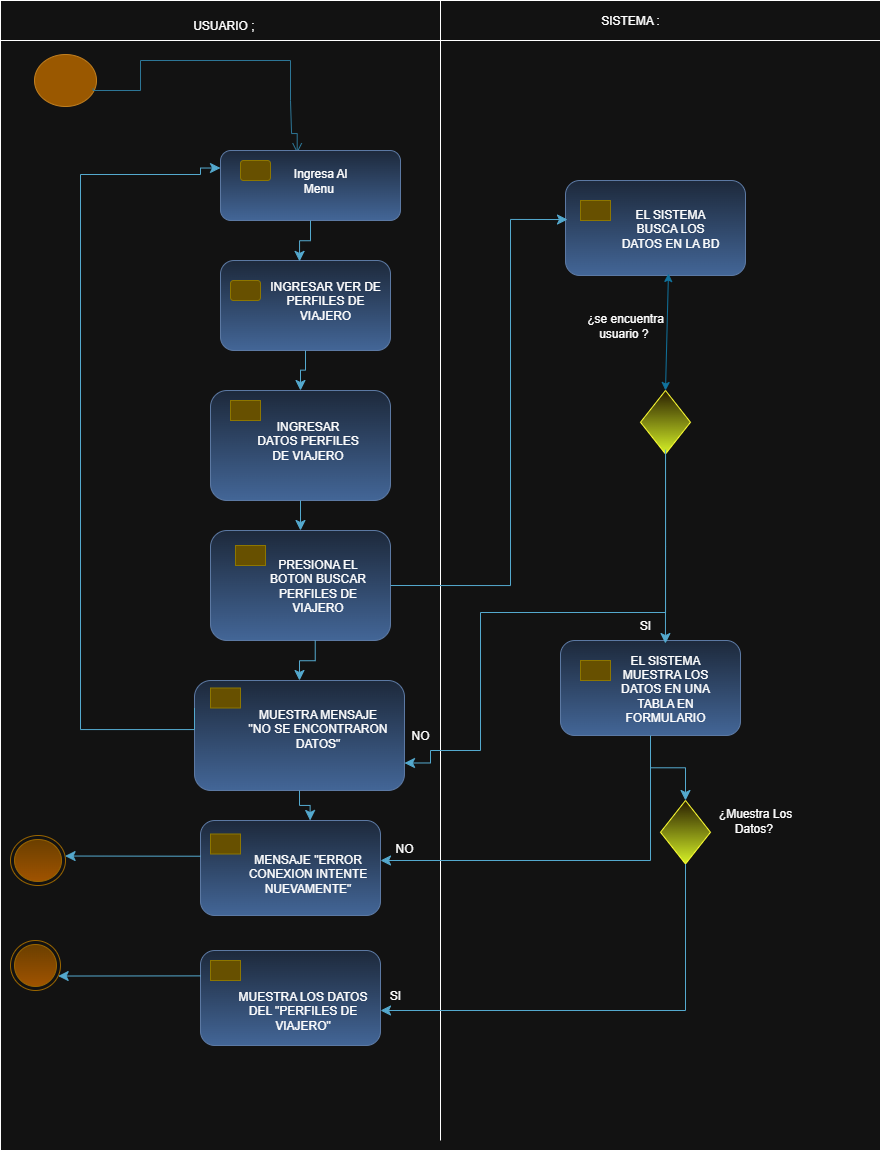

The diagram above was exported from draw.io. Its source (the exported page's mxGraphModel, read from the mxfile embedded in the PNG):
<mxGraphModel dx="1016" dy="558" grid="1" gridSize="10" guides="1" tooltips="1" connect="1" arrows="1" fold="1" page="1" pageScale="1" pageWidth="827" pageHeight="1169" math="0" shadow="0">
  <root>
    <mxCell id="0" />
    <mxCell id="1" parent="0" />
    <mxCell id="xpsnVj5g232j3aIq4sHA-10" value="" style="rounded=0;whiteSpace=wrap;html=1;movable=0;resizable=0;rotatable=0;deletable=0;editable=0;locked=1;connectable=0;" vertex="1" parent="1">
      <mxGeometry x="10" y="20" width="880" height="1140" as="geometry" />
    </mxCell>
    <mxCell id="xpsnVj5g232j3aIq4sHA-5" value="" style="ellipse;html=1;shape=startState;fillColor=#f0a30a;strokeColor=#BD7000;fontColor=#000000;" vertex="1" parent="1">
      <mxGeometry x="40" y="60" width="70" height="60" as="geometry" />
    </mxCell>
    <mxCell id="xpsnVj5g232j3aIq4sHA-11" value="" style="edgeStyle=orthogonalEdgeStyle;html=1;verticalAlign=bottom;endArrow=open;endSize=8;strokeColor=#54A9CE;rounded=0;fillColor=#0050ef;exitX=0.896;exitY=0.634;exitDx=0;exitDy=0;exitPerimeter=0;entryX=0.426;entryY=0.039;entryDx=0;entryDy=0;entryPerimeter=0;" edge="1" parent="1" source="xpsnVj5g232j3aIq4sHA-5" target="xpsnVj5g232j3aIq4sHA-17">
      <mxGeometry relative="1" as="geometry">
        <mxPoint x="307" y="140" as="targetPoint" />
        <mxPoint x="83" y="68" as="sourcePoint" />
        <Array as="points">
          <mxPoint x="103" y="100" />
          <mxPoint x="150" y="100" />
          <mxPoint x="150" y="70" />
          <mxPoint x="300" y="70" />
          <mxPoint x="300" y="110" />
          <mxPoint x="301" y="110" />
          <mxPoint x="301" y="143" />
        </Array>
      </mxGeometry>
    </mxCell>
    <mxCell id="xpsnVj5g232j3aIq4sHA-16" value="" style="rounded=1;whiteSpace=wrap;html=1;fillColor=#dae8fc;gradientColor=#7ea6e0;strokeColor=#6c8ebf;" vertex="1" parent="1">
      <mxGeometry x="230" y="270" width="170" height="90" as="geometry" />
    </mxCell>
    <mxCell id="xpsnVj5g232j3aIq4sHA-17" value="" style="rounded=1;whiteSpace=wrap;html=1;fillColor=#dae8fc;gradientColor=#7ea6e0;strokeColor=#6c8ebf;" vertex="1" parent="1">
      <mxGeometry x="230" y="160" width="180" height="70" as="geometry" />
    </mxCell>
    <mxCell id="xpsnVj5g232j3aIq4sHA-18" value="" style="rounded=1;whiteSpace=wrap;html=1;fillColor=#e3c800;strokeColor=#B09500;fontColor=#000000;" vertex="1" parent="1">
      <mxGeometry x="250" y="170" width="30" height="20" as="geometry" />
    </mxCell>
    <mxCell id="xpsnVj5g232j3aIq4sHA-20" value="" style="rounded=0;whiteSpace=wrap;html=1;movable=0;resizable=0;rotatable=0;deletable=0;editable=0;locked=1;connectable=0;" vertex="1" parent="1">
      <mxGeometry x="10" y="10" width="880" height="40" as="geometry" />
    </mxCell>
    <mxCell id="xpsnVj5g232j3aIq4sHA-23" value="" style="endArrow=none;html=1;rounded=0;movable=0;resizable=0;rotatable=0;deletable=0;editable=0;locked=1;connectable=0;" edge="1" parent="1">
      <mxGeometry width="50" height="50" relative="1" as="geometry">
        <mxPoint x="450" y="1150" as="sourcePoint" />
        <mxPoint x="450" y="10" as="targetPoint" />
      </mxGeometry>
    </mxCell>
    <mxCell id="xpsnVj5g232j3aIq4sHA-34" value="" style="rounded=1;whiteSpace=wrap;html=1;fillColor=#e3c800;strokeColor=#B09500;fontColor=#000000;" vertex="1" parent="1">
      <mxGeometry x="240" y="290" width="30" height="20" as="geometry" />
    </mxCell>
    <mxCell id="xpsnVj5g232j3aIq4sHA-39" value="USUARIO ;&amp;nbsp;" style="text;html=1;align=center;verticalAlign=middle;whiteSpace=wrap;rounded=0;" vertex="1" parent="1">
      <mxGeometry x="140" y="20" width="190" height="30" as="geometry" />
    </mxCell>
    <mxCell id="xpsnVj5g232j3aIq4sHA-40" value="SISTEMA :" style="text;html=1;align=center;verticalAlign=middle;whiteSpace=wrap;rounded=0;" vertex="1" parent="1">
      <mxGeometry x="590" y="15" width="100" height="30" as="geometry" />
    </mxCell>
    <mxCell id="xpsnVj5g232j3aIq4sHA-42" value="" style="edgeStyle=elbowEdgeStyle;elbow=vertical;endArrow=classic;html=1;curved=0;rounded=0;endSize=8;startSize=8;exitX=0.5;exitY=1;exitDx=0;exitDy=0;entryX=0.465;entryY=0.01;entryDx=0;entryDy=0;entryPerimeter=0;fillColor=#b1ddf0;strokeColor=#10739e;" edge="1" parent="1" source="xpsnVj5g232j3aIq4sHA-17" target="xpsnVj5g232j3aIq4sHA-16">
      <mxGeometry width="50" height="50" relative="1" as="geometry">
        <mxPoint x="430" y="380" as="sourcePoint" />
        <mxPoint x="480" y="330" as="targetPoint" />
      </mxGeometry>
    </mxCell>
    <mxCell id="xpsnVj5g232j3aIq4sHA-55" value="" style="rounded=1;whiteSpace=wrap;html=1;fillColor=#dae8fc;gradientColor=#7ea6e0;strokeColor=#6c8ebf;" vertex="1" parent="1">
      <mxGeometry x="220" y="540" width="180" height="110" as="geometry" />
    </mxCell>
    <mxCell id="xpsnVj5g232j3aIq4sHA-56" value="" style="rounded=1;whiteSpace=wrap;html=1;fillColor=#e3c800;strokeColor=#B09500;fontColor=#000000;arcSize=0;" vertex="1" parent="1">
      <mxGeometry x="245" y="555" width="30" height="20" as="geometry" />
    </mxCell>
    <mxCell id="xpsnVj5g232j3aIq4sHA-58" value="" style="rounded=1;whiteSpace=wrap;html=1;fillColor=#dae8fc;gradientColor=#7ea6e0;strokeColor=#6c8ebf;" vertex="1" parent="1">
      <mxGeometry x="220" y="400" width="180" height="110" as="geometry" />
    </mxCell>
    <mxCell id="xpsnVj5g232j3aIq4sHA-59" value="" style="rounded=1;whiteSpace=wrap;html=1;fillColor=#e3c800;strokeColor=#B09500;fontColor=#000000;arcSize=0;" vertex="1" parent="1">
      <mxGeometry x="240" y="410" width="30" height="20" as="geometry" />
    </mxCell>
    <mxCell id="xpsnVj5g232j3aIq4sHA-60" value="" style="edgeStyle=elbowEdgeStyle;elbow=vertical;endArrow=classic;html=1;curved=0;rounded=0;endSize=8;startSize=8;exitX=0.5;exitY=1;exitDx=0;exitDy=0;entryX=0.5;entryY=0;entryDx=0;entryDy=0;fillColor=#b1ddf0;strokeColor=#10739e;" edge="1" parent="1" source="xpsnVj5g232j3aIq4sHA-16" target="xpsnVj5g232j3aIq4sHA-58">
      <mxGeometry width="50" height="50" relative="1" as="geometry">
        <mxPoint x="380" y="320" as="sourcePoint" />
        <mxPoint x="394" y="361" as="targetPoint" />
      </mxGeometry>
    </mxCell>
    <mxCell id="xpsnVj5g232j3aIq4sHA-61" value="" style="edgeStyle=elbowEdgeStyle;elbow=vertical;endArrow=classic;html=1;curved=0;rounded=0;endSize=8;startSize=8;exitX=0.5;exitY=1;exitDx=0;exitDy=0;fillColor=#b1ddf0;strokeColor=#10739e;" edge="1" parent="1" source="xpsnVj5g232j3aIq4sHA-58" target="xpsnVj5g232j3aIq4sHA-55">
      <mxGeometry width="50" height="50" relative="1" as="geometry">
        <mxPoint x="325" y="390" as="sourcePoint" />
        <mxPoint x="320" y="430" as="targetPoint" />
      </mxGeometry>
    </mxCell>
    <mxCell id="xpsnVj5g232j3aIq4sHA-62" value="" style="rounded=1;whiteSpace=wrap;html=1;fillColor=#dae8fc;gradientColor=#7ea6e0;strokeColor=#6c8ebf;" vertex="1" parent="1">
      <mxGeometry x="204" y="690" width="210" height="110" as="geometry" />
    </mxCell>
    <mxCell id="xpsnVj5g232j3aIq4sHA-63" value="" style="rounded=1;whiteSpace=wrap;html=1;fillColor=#e3c800;strokeColor=#B09500;fontColor=#000000;arcSize=0;" vertex="1" parent="1">
      <mxGeometry x="220" y="697.5" width="30" height="20" as="geometry" />
    </mxCell>
    <mxCell id="xpsnVj5g232j3aIq4sHA-65" value="" style="edgeStyle=elbowEdgeStyle;elbow=vertical;endArrow=classic;html=1;curved=0;rounded=0;endSize=8;startSize=8;exitX=0.5;exitY=1;exitDx=0;exitDy=0;fillColor=#b1ddf0;strokeColor=#10739e;entryX=0.5;entryY=0;entryDx=0;entryDy=0;" edge="1" parent="1" target="xpsnVj5g232j3aIq4sHA-62">
      <mxGeometry width="50" height="50" relative="1" as="geometry">
        <mxPoint x="324.73" y="650" as="sourcePoint" />
        <mxPoint x="324.73" y="680" as="targetPoint" />
      </mxGeometry>
    </mxCell>
    <mxCell id="xpsnVj5g232j3aIq4sHA-67" value="" style="edgeStyle=orthogonalEdgeStyle;elbow=vertical;endArrow=classic;html=1;rounded=0;endSize=8;startSize=8;fillColor=#b1ddf0;strokeColor=#10739e;entryX=0;entryY=0.25;entryDx=0;entryDy=0;exitX=0;exitY=0.25;exitDx=0;exitDy=0;" edge="1" parent="1" source="xpsnVj5g232j3aIq4sHA-62" target="xpsnVj5g232j3aIq4sHA-17">
      <mxGeometry width="50" height="50" relative="1" as="geometry">
        <mxPoint x="220" y="739" as="sourcePoint" />
        <mxPoint x="209.92000000000002" y="171.25" as="targetPoint" />
        <Array as="points">
          <mxPoint x="204" y="739" />
          <mxPoint x="90" y="739" />
          <mxPoint x="90" y="184" />
          <mxPoint x="210" y="184" />
          <mxPoint x="210" y="178" />
        </Array>
      </mxGeometry>
    </mxCell>
    <mxCell id="xpsnVj5g232j3aIq4sHA-69" value="" style="ellipse;html=1;shape=endState;fillColor=#ffcd28;strokeColor=#d79b00;gradientColor=#ffa500;" vertex="1" parent="1">
      <mxGeometry x="20" y="845" width="55" height="50" as="geometry" />
    </mxCell>
    <mxCell id="xpsnVj5g232j3aIq4sHA-71" value="" style="ellipse;html=1;shape=endState;fillColor=#ffcd28;strokeColor=#d79b00;gradientColor=#ffa500;" vertex="1" parent="1">
      <mxGeometry x="20" y="950" width="50" height="50" as="geometry" />
    </mxCell>
    <mxCell id="xpsnVj5g232j3aIq4sHA-72" value="" style="rounded=1;whiteSpace=wrap;html=1;fillColor=#dae8fc;gradientColor=#7ea6e0;strokeColor=#6c8ebf;" vertex="1" parent="1">
      <mxGeometry x="210" y="830" width="180" height="95" as="geometry" />
    </mxCell>
    <mxCell id="xpsnVj5g232j3aIq4sHA-73" value="" style="rounded=1;whiteSpace=wrap;html=1;fillColor=#e3c800;strokeColor=#B09500;fontColor=#000000;arcSize=0;" vertex="1" parent="1">
      <mxGeometry x="220" y="843.5" width="30" height="20" as="geometry" />
    </mxCell>
    <mxCell id="xpsnVj5g232j3aIq4sHA-80" value="" style="rounded=1;whiteSpace=wrap;html=1;fillColor=#dae8fc;gradientColor=#7ea6e0;strokeColor=#6c8ebf;" vertex="1" parent="1">
      <mxGeometry x="210" y="960" width="180" height="95" as="geometry" />
    </mxCell>
    <mxCell id="xpsnVj5g232j3aIq4sHA-81" value="" style="rounded=1;whiteSpace=wrap;html=1;fillColor=#e3c800;strokeColor=#B09500;fontColor=#000000;arcSize=0;" vertex="1" parent="1">
      <mxGeometry x="220" y="970" width="30" height="20" as="geometry" />
    </mxCell>
    <mxCell id="xpsnVj5g232j3aIq4sHA-84" value="" style="edgeStyle=elbowEdgeStyle;elbow=vertical;endArrow=classic;html=1;curved=0;rounded=0;endSize=8;startSize=8;exitX=0.5;exitY=1;exitDx=0;exitDy=0;fillColor=#b1ddf0;strokeColor=#10739e;entryX=0.609;entryY=0;entryDx=0;entryDy=0;entryPerimeter=0;" edge="1" parent="1" source="xpsnVj5g232j3aIq4sHA-62" target="xpsnVj5g232j3aIq4sHA-72">
      <mxGeometry width="50" height="50" relative="1" as="geometry">
        <mxPoint x="500" y="780" as="sourcePoint" />
        <mxPoint x="500.27" y="820" as="targetPoint" />
      </mxGeometry>
    </mxCell>
    <mxCell id="xpsnVj5g232j3aIq4sHA-85" value="" style="rounded=1;whiteSpace=wrap;html=1;fillColor=#dae8fc;gradientColor=#7ea6e0;strokeColor=#6c8ebf;" vertex="1" parent="1">
      <mxGeometry x="570" y="650" width="180" height="95" as="geometry" />
    </mxCell>
    <mxCell id="xpsnVj5g232j3aIq4sHA-86" value="" style="rounded=1;whiteSpace=wrap;html=1;fillColor=#e3c800;strokeColor=#B09500;fontColor=#000000;arcSize=0;" vertex="1" parent="1">
      <mxGeometry x="590" y="670" width="30" height="20" as="geometry" />
    </mxCell>
    <mxCell id="xpsnVj5g232j3aIq4sHA-89" value="" style="rounded=1;whiteSpace=wrap;html=1;fillColor=#dae8fc;gradientColor=#7ea6e0;strokeColor=#6c8ebf;" vertex="1" parent="1">
      <mxGeometry x="575" y="190" width="180" height="95" as="geometry" />
    </mxCell>
    <mxCell id="xpsnVj5g232j3aIq4sHA-90" value="" style="rounded=1;whiteSpace=wrap;html=1;fillColor=#e3c800;strokeColor=#B09500;fontColor=#000000;arcSize=0;" vertex="1" parent="1">
      <mxGeometry x="590" y="210" width="30" height="20" as="geometry" />
    </mxCell>
    <mxCell id="xpsnVj5g232j3aIq4sHA-91" value="" style="rhombus;whiteSpace=wrap;html=1;fillColor=#fff2cc;strokeColor=light-dark(#D6B656,#FFFF33);gradientColor=light-dark(#FFD966,#D6F227);" vertex="1" parent="1">
      <mxGeometry x="670" y="810" width="50" height="63.5" as="geometry" />
    </mxCell>
    <mxCell id="xpsnVj5g232j3aIq4sHA-95" value="" style="rhombus;whiteSpace=wrap;html=1;fillColor=#fff2cc;strokeColor=light-dark(#D6B656,#FFFF33);gradientColor=light-dark(#FFD966,#D6F227);" vertex="1" parent="1">
      <mxGeometry x="650" y="400" width="50" height="63.5" as="geometry" />
    </mxCell>
    <mxCell id="xpsnVj5g232j3aIq4sHA-98" value="" style="edgeStyle=elbowEdgeStyle;elbow=vertical;endArrow=classic;html=1;curved=0;rounded=0;endSize=8;startSize=8;exitX=0;exitY=0.376;exitDx=0;exitDy=0;fillColor=#b1ddf0;strokeColor=#10739e;exitPerimeter=0;" edge="1" parent="1" source="xpsnVj5g232j3aIq4sHA-72" target="xpsnVj5g232j3aIq4sHA-69">
      <mxGeometry width="50" height="50" relative="1" as="geometry">
        <mxPoint x="160" y="865" as="sourcePoint" />
        <mxPoint x="160.26999999999998" y="905" as="targetPoint" />
      </mxGeometry>
    </mxCell>
    <mxCell id="xpsnVj5g232j3aIq4sHA-99" value="" style="edgeStyle=elbowEdgeStyle;elbow=vertical;endArrow=classic;html=1;curved=0;rounded=0;endSize=8;startSize=8;exitX=0;exitY=0.376;exitDx=0;exitDy=0;fillColor=#b1ddf0;strokeColor=#10739e;exitPerimeter=0;" edge="1" parent="1" target="xpsnVj5g232j3aIq4sHA-71">
      <mxGeometry width="50" height="50" relative="1" as="geometry">
        <mxPoint x="210" y="985.38" as="sourcePoint" />
        <mxPoint x="60" y="984.38" as="targetPoint" />
      </mxGeometry>
    </mxCell>
    <mxCell id="xpsnVj5g232j3aIq4sHA-100" value="" style="edgeStyle=elbowEdgeStyle;elbow=vertical;endArrow=classic;html=1;curved=0;rounded=0;endSize=8;startSize=8;fillColor=#b1ddf0;strokeColor=#10739e;entryX=1;entryY=0.5;entryDx=0;entryDy=0;exitX=0.5;exitY=1;exitDx=0;exitDy=0;" edge="1" parent="1" source="xpsnVj5g232j3aIq4sHA-91">
      <mxGeometry width="50" height="50" relative="1" as="geometry">
        <mxPoint x="710" y="1015" as="sourcePoint" />
        <mxPoint x="390" y="1020" as="targetPoint" />
        <Array as="points">
          <mxPoint x="570" y="1020" />
        </Array>
      </mxGeometry>
    </mxCell>
    <mxCell id="xpsnVj5g232j3aIq4sHA-101" value="" style="edgeStyle=elbowEdgeStyle;elbow=vertical;endArrow=classic;html=1;curved=0;rounded=0;endSize=8;startSize=8;exitX=0.5;exitY=1;exitDx=0;exitDy=0;fillColor=#b1ddf0;strokeColor=#10739e;entryX=0.5;entryY=0;entryDx=0;entryDy=0;" edge="1" parent="1" source="xpsnVj5g232j3aIq4sHA-85" target="xpsnVj5g232j3aIq4sHA-91">
      <mxGeometry width="50" height="50" relative="1" as="geometry">
        <mxPoint x="659.64" y="750" as="sourcePoint" />
        <mxPoint x="659.91" y="790" as="targetPoint" />
      </mxGeometry>
    </mxCell>
    <mxCell id="xpsnVj5g232j3aIq4sHA-102" value="" style="edgeStyle=elbowEdgeStyle;elbow=vertical;endArrow=classic;html=1;curved=0;rounded=0;endSize=8;startSize=8;fillColor=#b1ddf0;strokeColor=#10739e;" edge="1" parent="1" target="xpsnVj5g232j3aIq4sHA-72">
      <mxGeometry width="50" height="50" relative="1" as="geometry">
        <mxPoint x="660" y="750" as="sourcePoint" />
        <mxPoint x="620" y="830" as="targetPoint" />
        <Array as="points">
          <mxPoint x="510" y="870" />
        </Array>
      </mxGeometry>
    </mxCell>
    <mxCell id="xpsnVj5g232j3aIq4sHA-103" value="" style="edgeStyle=orthogonalEdgeStyle;elbow=vertical;endArrow=classic;html=1;rounded=0;endSize=8;startSize=8;entryX=0.011;entryY=0.411;entryDx=0;entryDy=0;fillColor=#b1ddf0;strokeColor=#10739E;exitX=1;exitY=0.5;exitDx=0;exitDy=0;entryPerimeter=0;" edge="1" parent="1" source="xpsnVj5g232j3aIq4sHA-55" target="xpsnVj5g232j3aIq4sHA-89">
      <mxGeometry width="50" height="50" relative="1" as="geometry">
        <mxPoint x="490" y="530" as="sourcePoint" />
        <mxPoint x="510" y="391" as="targetPoint" />
        <Array as="points">
          <mxPoint x="520" y="595" />
          <mxPoint x="520" y="229" />
        </Array>
      </mxGeometry>
    </mxCell>
    <mxCell id="xpsnVj5g232j3aIq4sHA-106" value="" style="endArrow=classic;startArrow=classic;html=1;rounded=0;exitX=0.5;exitY=0;exitDx=0;exitDy=0;fillColor=#dae8fc;gradientColor=#7ea6e0;strokeColor=light-dark(#6C8EBF,#10739E);entryX=0.572;entryY=0.979;entryDx=0;entryDy=0;entryPerimeter=0;" edge="1" parent="1" source="xpsnVj5g232j3aIq4sHA-95" target="xpsnVj5g232j3aIq4sHA-89">
      <mxGeometry width="50" height="50" relative="1" as="geometry">
        <mxPoint x="650" y="390" as="sourcePoint" />
        <mxPoint x="660" y="290" as="targetPoint" />
      </mxGeometry>
    </mxCell>
    <mxCell id="xpsnVj5g232j3aIq4sHA-107" value="" style="edgeStyle=orthogonalEdgeStyle;elbow=vertical;endArrow=classic;html=1;rounded=0;endSize=8;startSize=8;exitX=0.5;exitY=1;exitDx=0;exitDy=0;fillColor=#b1ddf0;strokeColor=#10739e;entryX=1;entryY=0.75;entryDx=0;entryDy=0;" edge="1" parent="1" source="xpsnVj5g232j3aIq4sHA-95" target="xpsnVj5g232j3aIq4sHA-62">
      <mxGeometry width="50" height="50" relative="1" as="geometry">
        <mxPoint x="697.52" y="463.5" as="sourcePoint" />
        <mxPoint x="470" y="780" as="targetPoint" />
        <Array as="points">
          <mxPoint x="675" y="622" />
          <mxPoint x="490" y="622" />
          <mxPoint x="490" y="760" />
          <mxPoint x="440" y="760" />
          <mxPoint x="440" y="773" />
        </Array>
      </mxGeometry>
    </mxCell>
    <mxCell id="xpsnVj5g232j3aIq4sHA-108" value="" style="edgeStyle=elbowEdgeStyle;elbow=vertical;endArrow=classic;html=1;curved=0;rounded=0;endSize=8;startSize=8;exitX=0.501;exitY=0.932;exitDx=0;exitDy=0;fillColor=#b1ddf0;strokeColor=#10739e;exitPerimeter=0;entryX=0.583;entryY=0.032;entryDx=0;entryDy=0;entryPerimeter=0;" edge="1" parent="1" source="xpsnVj5g232j3aIq4sHA-95" target="xpsnVj5g232j3aIq4sHA-85">
      <mxGeometry width="50" height="50" relative="1" as="geometry">
        <mxPoint x="620" y="500" as="sourcePoint" />
        <mxPoint x="620" y="530" as="targetPoint" />
      </mxGeometry>
    </mxCell>
    <mxCell id="xpsnVj5g232j3aIq4sHA-109" value="Ingresa Al Menu&amp;nbsp;" style="text;html=1;align=center;verticalAlign=middle;whiteSpace=wrap;rounded=0;" vertex="1" parent="1">
      <mxGeometry x="290" y="170" width="80" height="40" as="geometry" />
    </mxCell>
    <mxCell id="xpsnVj5g232j3aIq4sHA-110" value="INGRESAR VER DE PERFILES DE VIAJERO" style="text;html=1;align=center;verticalAlign=middle;whiteSpace=wrap;rounded=0;" vertex="1" parent="1">
      <mxGeometry x="275" y="290" width="120" height="40" as="geometry" />
    </mxCell>
    <mxCell id="xpsnVj5g232j3aIq4sHA-112" value="¿se encuentra usuario ?&amp;nbsp;" style="text;html=1;align=center;verticalAlign=middle;whiteSpace=wrap;rounded=0;" vertex="1" parent="1">
      <mxGeometry x="590" y="320" width="90" height="30" as="geometry" />
    </mxCell>
    <mxCell id="xpsnVj5g232j3aIq4sHA-113" value="SI" style="text;html=1;align=center;verticalAlign=middle;whiteSpace=wrap;rounded=0;" vertex="1" parent="1">
      <mxGeometry x="610" y="620" width="90" height="30" as="geometry" />
    </mxCell>
    <mxCell id="xpsnVj5g232j3aIq4sHA-114" value="¿Muestra Los Datos?&amp;nbsp;" style="text;html=1;align=center;verticalAlign=middle;whiteSpace=wrap;rounded=0;" vertex="1" parent="1">
      <mxGeometry x="720" y="815" width="90" height="30" as="geometry" />
    </mxCell>
    <mxCell id="xpsnVj5g232j3aIq4sHA-115" value="SI" style="text;html=1;align=center;verticalAlign=middle;whiteSpace=wrap;rounded=0;" vertex="1" parent="1">
      <mxGeometry x="360" y="990" width="90" height="30" as="geometry" />
    </mxCell>
    <mxCell id="xpsnVj5g232j3aIq4sHA-116" value="NO" style="text;html=1;align=center;verticalAlign=middle;whiteSpace=wrap;rounded=0;" vertex="1" parent="1">
      <mxGeometry x="369" y="843.5" width="90" height="30" as="geometry" />
    </mxCell>
    <mxCell id="xpsnVj5g232j3aIq4sHA-117" value="NO" style="text;html=1;align=center;verticalAlign=middle;whiteSpace=wrap;rounded=0;" vertex="1" parent="1">
      <mxGeometry x="390" y="730" width="80" height="30" as="geometry" />
    </mxCell>
    <mxCell id="xpsnVj5g232j3aIq4sHA-118" value="EL SISTEMA BUSCA LOS DATOS EN LA BD" style="text;html=1;align=center;verticalAlign=middle;whiteSpace=wrap;rounded=0;" vertex="1" parent="1">
      <mxGeometry x="630" y="217.5" width="100" height="40" as="geometry" />
    </mxCell>
    <mxCell id="xpsnVj5g232j3aIq4sHA-119" value="EL SISTEMA MUESTRA LOS DATOS EN UNA TABLA EN FORMULARIO" style="text;html=1;align=center;verticalAlign=middle;whiteSpace=wrap;rounded=0;" vertex="1" parent="1">
      <mxGeometry x="625" y="677.5" width="100" height="40" as="geometry" />
    </mxCell>
    <mxCell id="xpsnVj5g232j3aIq4sHA-120" value="INGRESAR DATOS PERFILES DE VIAJERO" style="text;html=1;align=center;verticalAlign=middle;whiteSpace=wrap;rounded=0;" vertex="1" parent="1">
      <mxGeometry x="265" y="430" width="105" height="40" as="geometry" />
    </mxCell>
    <mxCell id="xpsnVj5g232j3aIq4sHA-121" value="PRESIONA EL BOTON BUSCAR PERFILES DE VIAJERO" style="text;html=1;align=center;verticalAlign=middle;whiteSpace=wrap;rounded=0;" vertex="1" parent="1">
      <mxGeometry x="275" y="575" width="105" height="40" as="geometry" />
    </mxCell>
    <mxCell id="xpsnVj5g232j3aIq4sHA-122" value="MUESTRA MENSAJE &quot;NO SE ENCONTRARON DATOS&quot;" style="text;html=1;align=center;verticalAlign=middle;whiteSpace=wrap;rounded=0;" vertex="1" parent="1">
      <mxGeometry x="255" y="717.5" width="145" height="40" as="geometry" />
    </mxCell>
    <mxCell id="xpsnVj5g232j3aIq4sHA-123" value="MENSAJE &quot;ERROR CONEXION INTENTE NUEVAMENTE&quot;" style="text;html=1;align=center;verticalAlign=middle;whiteSpace=wrap;rounded=0;" vertex="1" parent="1">
      <mxGeometry x="245" y="863.5" width="145" height="40" as="geometry" />
    </mxCell>
    <mxCell id="xpsnVj5g232j3aIq4sHA-125" value="MUESTRA LOS DATOS DEL &quot;PERFILES DE VIAJERO&quot;" style="text;html=1;align=center;verticalAlign=middle;whiteSpace=wrap;rounded=0;" vertex="1" parent="1">
      <mxGeometry x="240" y="1000" width="145" height="40" as="geometry" />
    </mxCell>
  </root>
</mxGraphModel>